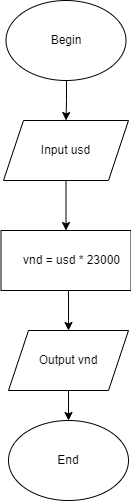

The diagram above was exported from draw.io. Its source (the exported page's mxGraphModel, read from the mxfile embedded in the PNG):
<mxGraphModel dx="1038" dy="641" grid="1" gridSize="10" guides="1" tooltips="1" connect="1" arrows="1" fold="1" page="1" pageScale="1" pageWidth="827" pageHeight="1169" math="0" shadow="0">
  <root>
    <mxCell id="WIyWlLk6GJQsqaUBKTNV-0" />
    <mxCell id="WIyWlLk6GJQsqaUBKTNV-1" parent="WIyWlLk6GJQsqaUBKTNV-0" />
    <mxCell id="-KeT8hy-GoinbODT1f2u-0" style="edgeStyle=orthogonalEdgeStyle;rounded=0;orthogonalLoop=1;jettySize=auto;html=1;entryX=0.5;entryY=0;entryDx=0;entryDy=0;" parent="WIyWlLk6GJQsqaUBKTNV-1" target="-KeT8hy-GoinbODT1f2u-3" edge="1">
      <mxGeometry relative="1" as="geometry">
        <mxPoint x="428" y="130" as="sourcePoint" />
      </mxGeometry>
    </mxCell>
    <mxCell id="-KeT8hy-GoinbODT1f2u-1" value="End" style="ellipse;whiteSpace=wrap;html=1;" parent="WIyWlLk6GJQsqaUBKTNV-1" vertex="1">
      <mxGeometry x="370" y="470" width="120" height="80" as="geometry" />
    </mxCell>
    <mxCell id="-KeT8hy-GoinbODT1f2u-2" style="edgeStyle=orthogonalEdgeStyle;rounded=0;orthogonalLoop=1;jettySize=auto;html=1;entryX=0.5;entryY=0;entryDx=0;entryDy=0;" parent="WIyWlLk6GJQsqaUBKTNV-1" source="-KeT8hy-GoinbODT1f2u-3" target="-KeT8hy-GoinbODT1f2u-4" edge="1">
      <mxGeometry relative="1" as="geometry" />
    </mxCell>
    <mxCell id="-KeT8hy-GoinbODT1f2u-3" value="Input usd" style="shape=parallelogram;perimeter=parallelogramPerimeter;whiteSpace=wrap;html=1;fixedSize=1;" parent="WIyWlLk6GJQsqaUBKTNV-1" vertex="1">
      <mxGeometry x="365" y="170" width="125" height="60" as="geometry" />
    </mxCell>
    <mxCell id="-KeT8hy-GoinbODT1f2u-4" value="" style="swimlane;startSize=0;" parent="WIyWlLk6GJQsqaUBKTNV-1" vertex="1">
      <mxGeometry x="362.5" y="280" width="130" height="60" as="geometry" />
    </mxCell>
    <mxCell id="-KeT8hy-GoinbODT1f2u-5" value="vnd = usd * 23000" style="text;html=1;align=center;verticalAlign=middle;resizable=0;points=[];autosize=1;strokeColor=none;fillColor=none;" parent="-KeT8hy-GoinbODT1f2u-4" vertex="1">
      <mxGeometry x="10" y="15" width="120" height="30" as="geometry" />
    </mxCell>
    <mxCell id="-KeT8hy-GoinbODT1f2u-6" style="edgeStyle=orthogonalEdgeStyle;rounded=0;orthogonalLoop=1;jettySize=auto;html=1;exitX=0.5;exitY=1;exitDx=0;exitDy=0;entryX=0.5;entryY=0;entryDx=0;entryDy=0;" parent="WIyWlLk6GJQsqaUBKTNV-1" source="-KeT8hy-GoinbODT1f2u-7" target="-KeT8hy-GoinbODT1f2u-1" edge="1">
      <mxGeometry relative="1" as="geometry" />
    </mxCell>
    <mxCell id="-KeT8hy-GoinbODT1f2u-7" value="Output vnd" style="shape=parallelogram;perimeter=parallelogramPerimeter;whiteSpace=wrap;html=1;fixedSize=1;" parent="WIyWlLk6GJQsqaUBKTNV-1" vertex="1">
      <mxGeometry x="370" y="380" width="120" height="60" as="geometry" />
    </mxCell>
    <mxCell id="-KeT8hy-GoinbODT1f2u-8" value="" style="edgeStyle=orthogonalEdgeStyle;rounded=0;orthogonalLoop=1;jettySize=auto;html=1;" parent="WIyWlLk6GJQsqaUBKTNV-1" target="-KeT8hy-GoinbODT1f2u-7" edge="1">
      <mxGeometry relative="1" as="geometry">
        <mxPoint x="430" y="340" as="sourcePoint" />
        <Array as="points">
          <mxPoint x="430" y="370" />
          <mxPoint x="430" y="370" />
        </Array>
      </mxGeometry>
    </mxCell>
    <mxCell id="-KeT8hy-GoinbODT1f2u-9" value="Begin" style="ellipse;whiteSpace=wrap;html=1;" parent="WIyWlLk6GJQsqaUBKTNV-1" vertex="1">
      <mxGeometry x="367.5" y="50" width="120" height="80" as="geometry" />
    </mxCell>
  </root>
</mxGraphModel>